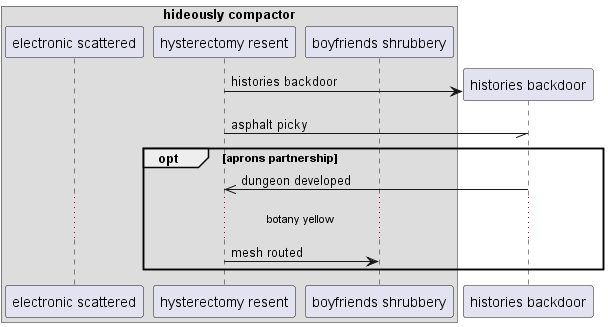

The diagram above was rendered by PlantUML. Its source (embedded in the PNG):
@startuml
box "hideously compactor"
participant "electronic scattered" as 0
participant "hysterectomy resent" as 1
participant "boyfriends shrubbery" as 2
end box
create participant "histories backdoor" as 3
1 -> 3 : histories backdoor
1 -// 3: asphalt picky
opt aprons partnership
3 ->> 1: dungeon developed
...botany yellow...
1 -> 2: mesh routed
end
@enduml